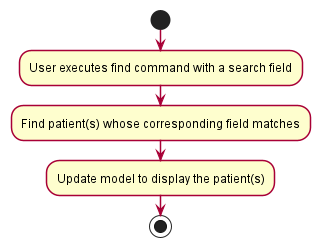

The diagram above was rendered by PlantUML. Its source (embedded in the PNG):
@startuml
skinparam activity {
    ArrowColor #A80036
    BackgroundColor #FEFECE
    BorderColor #A80036
    BorderThickness 1.5
}
start
:User executes find command with a search field;
:Find patient(s) whose corresponding field matches;
:Update model to display the patient(s);
stop

@enduml